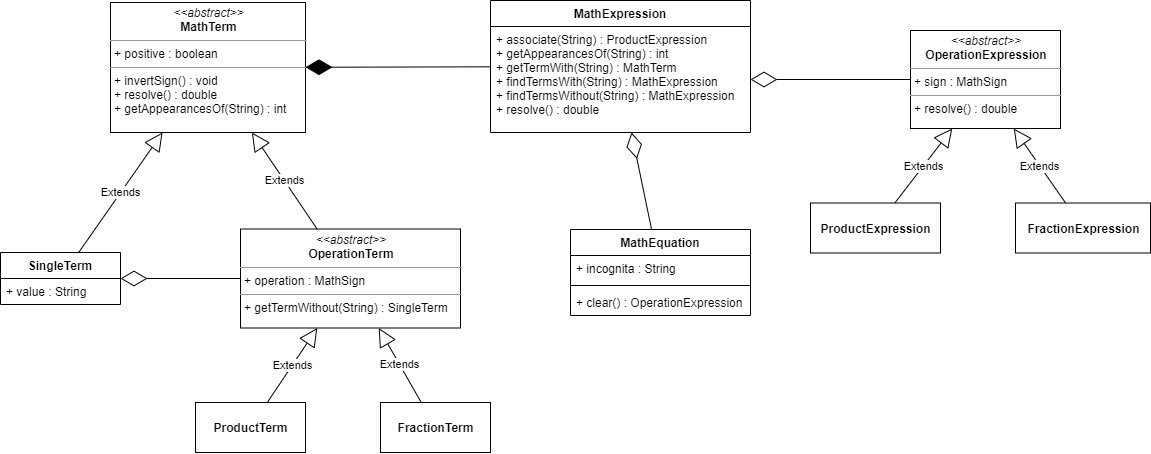

The diagram above was exported from draw.io. Its source (the exported page's mxGraphModel, read from the mxfile embedded in the PNG):
<mxGraphModel dx="1303" dy="727" grid="1" gridSize="10" guides="1" tooltips="1" connect="1" arrows="1" fold="1" page="1" pageScale="1" pageWidth="850" pageHeight="1100" math="0" shadow="0">
  <root>
    <mxCell id="0" />
    <mxCell id="1" parent="0" />
    <mxCell id="Omg8WXQdNpLD2h7ok_Ew-5" value="&lt;p style=&quot;margin: 0px ; margin-top: 4px ; text-align: center&quot;&gt;&lt;i&gt;&amp;lt;&amp;lt;abstract&amp;gt;&amp;gt;&lt;/i&gt;&lt;br&gt;&lt;b&gt;MathTerm&lt;/b&gt;&lt;/p&gt;&lt;hr size=&quot;1&quot;&gt;&lt;p style=&quot;margin: 0px ; margin-left: 4px&quot;&gt;+ positive : boolean&lt;br&gt;&lt;/p&gt;&lt;hr size=&quot;1&quot;&gt;&lt;p style=&quot;margin: 0px ; margin-left: 4px&quot;&gt;+ invertSign() : void&lt;/p&gt;&lt;p style=&quot;margin: 0px ; margin-left: 4px&quot;&gt;+ resolve() : double&lt;/p&gt;&lt;p style=&quot;margin: 0px ; margin-left: 4px&quot;&gt;+ getAppearancesOf(String) : int&lt;/p&gt;" style="verticalAlign=top;align=left;overflow=fill;fontSize=12;fontFamily=Helvetica;html=1;" vertex="1" parent="1">
      <mxGeometry x="210" y="20" width="195" height="130" as="geometry" />
    </mxCell>
    <mxCell id="Omg8WXQdNpLD2h7ok_Ew-6" value="SingleTerm" style="swimlane;fontStyle=1;align=center;verticalAlign=top;childLayout=stackLayout;horizontal=1;startSize=26;horizontalStack=0;resizeParent=1;resizeParentMax=0;resizeLast=0;collapsible=1;marginBottom=0;" vertex="1" parent="1">
      <mxGeometry x="100" y="270" width="120" height="52" as="geometry" />
    </mxCell>
    <mxCell id="Omg8WXQdNpLD2h7ok_Ew-7" value="+ value : String" style="text;strokeColor=none;fillColor=none;align=left;verticalAlign=top;spacingLeft=4;spacingRight=4;overflow=hidden;rotatable=0;points=[[0,0.5],[1,0.5]];portConstraint=eastwest;" vertex="1" parent="Omg8WXQdNpLD2h7ok_Ew-6">
      <mxGeometry y="26" width="120" height="26" as="geometry" />
    </mxCell>
    <mxCell id="Omg8WXQdNpLD2h7ok_Ew-10" value="&lt;p style=&quot;margin: 0px ; margin-top: 4px ; text-align: center&quot;&gt;&lt;i&gt;&amp;lt;&amp;lt;abstract&amp;gt;&amp;gt;&lt;/i&gt;&lt;br&gt;&lt;b&gt;OperationTerm&lt;/b&gt;&lt;/p&gt;&lt;hr size=&quot;1&quot;&gt;&lt;p style=&quot;margin: 0px ; margin-left: 4px&quot;&gt;+ operation : MathSign&lt;br&gt;&lt;/p&gt;&lt;hr size=&quot;1&quot;&gt;&lt;p style=&quot;margin: 0px ; margin-left: 4px&quot;&gt;+ getTermWithout(String) : SingleTerm&lt;/p&gt;" style="verticalAlign=top;align=left;overflow=fill;fontSize=12;fontFamily=Helvetica;html=1;" vertex="1" parent="1">
      <mxGeometry x="340" y="246.5" width="220" height="99" as="geometry" />
    </mxCell>
    <mxCell id="Omg8WXQdNpLD2h7ok_Ew-11" value="Extends" style="endArrow=block;endSize=16;endFill=0;html=1;" edge="1" parent="1" source="Omg8WXQdNpLD2h7ok_Ew-6" target="Omg8WXQdNpLD2h7ok_Ew-5">
      <mxGeometry width="160" relative="1" as="geometry">
        <mxPoint x="100" y="200" as="sourcePoint" />
        <mxPoint x="260" y="200" as="targetPoint" />
      </mxGeometry>
    </mxCell>
    <mxCell id="Omg8WXQdNpLD2h7ok_Ew-12" value="Extends" style="endArrow=block;endSize=16;endFill=0;html=1;" edge="1" parent="1" source="Omg8WXQdNpLD2h7ok_Ew-10" target="Omg8WXQdNpLD2h7ok_Ew-5">
      <mxGeometry width="160" relative="1" as="geometry">
        <mxPoint x="530" y="130" as="sourcePoint" />
        <mxPoint x="690" y="130" as="targetPoint" />
      </mxGeometry>
    </mxCell>
    <mxCell id="Omg8WXQdNpLD2h7ok_Ew-16" value="" style="endArrow=diamondThin;endFill=0;endSize=24;html=1;" edge="1" parent="1" source="Omg8WXQdNpLD2h7ok_Ew-10" target="Omg8WXQdNpLD2h7ok_Ew-6">
      <mxGeometry width="160" relative="1" as="geometry">
        <mxPoint x="120" y="370" as="sourcePoint" />
        <mxPoint x="280" y="370" as="targetPoint" />
      </mxGeometry>
    </mxCell>
    <mxCell id="Omg8WXQdNpLD2h7ok_Ew-22" value="&lt;b&gt;ProductTerm&lt;/b&gt;" style="html=1;" vertex="1" parent="1">
      <mxGeometry x="295" y="420" width="110" height="50" as="geometry" />
    </mxCell>
    <mxCell id="Omg8WXQdNpLD2h7ok_Ew-23" value="Extends" style="endArrow=block;endSize=16;endFill=0;html=1;" edge="1" parent="1" source="Omg8WXQdNpLD2h7ok_Ew-22" target="Omg8WXQdNpLD2h7ok_Ew-10">
      <mxGeometry width="160" relative="1" as="geometry">
        <mxPoint x="140" y="540" as="sourcePoint" />
        <mxPoint x="300" y="540" as="targetPoint" />
      </mxGeometry>
    </mxCell>
    <mxCell id="Omg8WXQdNpLD2h7ok_Ew-24" value="&lt;b&gt;FractionTerm&lt;/b&gt;" style="html=1;" vertex="1" parent="1">
      <mxGeometry x="480" y="420" width="110" height="50" as="geometry" />
    </mxCell>
    <mxCell id="Omg8WXQdNpLD2h7ok_Ew-25" value="Extends" style="endArrow=block;endSize=16;endFill=0;html=1;" edge="1" parent="1" source="Omg8WXQdNpLD2h7ok_Ew-24" target="Omg8WXQdNpLD2h7ok_Ew-10">
      <mxGeometry width="160" relative="1" as="geometry">
        <mxPoint x="376.7785234899329" y="430" as="sourcePoint" />
        <mxPoint x="426.7785234899329" y="355.5" as="targetPoint" />
      </mxGeometry>
    </mxCell>
    <mxCell id="Omg8WXQdNpLD2h7ok_Ew-26" value="MathExpression" style="swimlane;fontStyle=1;align=center;verticalAlign=top;childLayout=stackLayout;horizontal=1;startSize=26;horizontalStack=0;resizeParent=1;resizeParentMax=0;resizeLast=0;collapsible=1;marginBottom=0;" vertex="1" parent="1">
      <mxGeometry x="590" y="18" width="260" height="132" as="geometry" />
    </mxCell>
    <mxCell id="Omg8WXQdNpLD2h7ok_Ew-29" value="+ associate(String) : ProductExpression&#10;+ getAppearancesOf(String) : int&#10;+ getTermWith(String) : MathTerm&#10;+ findTermsWith(String) : MathExpression&#10;+ findTermsWithout(String) : MathExpression&#10;+ resolve() : double" style="text;strokeColor=none;fillColor=none;align=left;verticalAlign=top;spacingLeft=4;spacingRight=4;overflow=hidden;rotatable=0;points=[[0,0.5],[1,0.5]];portConstraint=eastwest;" vertex="1" parent="Omg8WXQdNpLD2h7ok_Ew-26">
      <mxGeometry y="26" width="260" height="106" as="geometry" />
    </mxCell>
    <mxCell id="Omg8WXQdNpLD2h7ok_Ew-30" value="" style="endArrow=diamondThin;endFill=1;endSize=24;html=1;" edge="1" parent="1" source="Omg8WXQdNpLD2h7ok_Ew-26" target="Omg8WXQdNpLD2h7ok_Ew-5">
      <mxGeometry width="160" relative="1" as="geometry">
        <mxPoint x="480" y="180" as="sourcePoint" />
        <mxPoint x="640" y="180" as="targetPoint" />
      </mxGeometry>
    </mxCell>
    <mxCell id="Omg8WXQdNpLD2h7ok_Ew-35" value="&lt;p style=&quot;margin: 0px ; margin-top: 4px ; text-align: center&quot;&gt;&lt;i&gt;&amp;lt;&amp;lt;abstract&amp;gt;&amp;gt;&lt;/i&gt;&lt;br&gt;&lt;b&gt;OperationExpression&lt;/b&gt;&lt;/p&gt;&lt;hr size=&quot;1&quot;&gt;&lt;p style=&quot;margin: 0px ; margin-left: 4px&quot;&gt;+ sign : MathSign&lt;br&gt;&lt;/p&gt;&lt;hr size=&quot;1&quot;&gt;&lt;p style=&quot;margin: 0px ; margin-left: 4px&quot;&gt;+ resolve() : double&lt;/p&gt;" style="verticalAlign=top;align=left;overflow=fill;fontSize=12;fontFamily=Helvetica;html=1;" vertex="1" parent="1">
      <mxGeometry x="1010" y="48" width="150" height="98" as="geometry" />
    </mxCell>
    <mxCell id="Omg8WXQdNpLD2h7ok_Ew-36" value="" style="endArrow=diamondThin;endFill=0;endSize=24;html=1;" edge="1" parent="1" source="Omg8WXQdNpLD2h7ok_Ew-35" target="Omg8WXQdNpLD2h7ok_Ew-29">
      <mxGeometry width="160" relative="1" as="geometry">
        <mxPoint x="890" y="220" as="sourcePoint" />
        <mxPoint x="1050" y="220" as="targetPoint" />
      </mxGeometry>
    </mxCell>
    <mxCell id="Omg8WXQdNpLD2h7ok_Ew-41" value="&lt;b&gt;ProductExpression&lt;/b&gt;" style="html=1;" vertex="1" parent="1">
      <mxGeometry x="910" y="220.5" width="130" height="50" as="geometry" />
    </mxCell>
    <mxCell id="Omg8WXQdNpLD2h7ok_Ew-42" value="Extends" style="endArrow=block;endSize=16;endFill=0;html=1;" edge="1" parent="1" source="Omg8WXQdNpLD2h7ok_Ew-41">
      <mxGeometry width="160" relative="1" as="geometry">
        <mxPoint x="775" y="340.5" as="sourcePoint" />
        <mxPoint x="1051.778523489933" y="146" as="targetPoint" />
      </mxGeometry>
    </mxCell>
    <mxCell id="Omg8WXQdNpLD2h7ok_Ew-43" value="&lt;b&gt;FractionExpression&lt;/b&gt;" style="html=1;" vertex="1" parent="1">
      <mxGeometry x="1115" y="220.5" width="135" height="50" as="geometry" />
    </mxCell>
    <mxCell id="Omg8WXQdNpLD2h7ok_Ew-44" value="Extends" style="endArrow=block;endSize=16;endFill=0;html=1;" edge="1" parent="1" source="Omg8WXQdNpLD2h7ok_Ew-43">
      <mxGeometry width="160" relative="1" as="geometry">
        <mxPoint x="1011.7785234899329" y="230.5" as="sourcePoint" />
        <mxPoint x="1113.2382550335572" y="146" as="targetPoint" />
      </mxGeometry>
    </mxCell>
    <mxCell id="Omg8WXQdNpLD2h7ok_Ew-47" value="MathEquation" style="swimlane;fontStyle=1;align=center;verticalAlign=top;childLayout=stackLayout;horizontal=1;startSize=26;horizontalStack=0;resizeParent=1;resizeParentMax=0;resizeLast=0;collapsible=1;marginBottom=0;" vertex="1" parent="1">
      <mxGeometry x="670" y="247" width="180" height="86" as="geometry" />
    </mxCell>
    <mxCell id="Omg8WXQdNpLD2h7ok_Ew-48" value="+ incognita : String" style="text;strokeColor=none;fillColor=none;align=left;verticalAlign=top;spacingLeft=4;spacingRight=4;overflow=hidden;rotatable=0;points=[[0,0.5],[1,0.5]];portConstraint=eastwest;" vertex="1" parent="Omg8WXQdNpLD2h7ok_Ew-47">
      <mxGeometry y="26" width="180" height="26" as="geometry" />
    </mxCell>
    <mxCell id="Omg8WXQdNpLD2h7ok_Ew-49" value="" style="line;strokeWidth=1;fillColor=none;align=left;verticalAlign=middle;spacingTop=-1;spacingLeft=3;spacingRight=3;rotatable=0;labelPosition=right;points=[];portConstraint=eastwest;" vertex="1" parent="Omg8WXQdNpLD2h7ok_Ew-47">
      <mxGeometry y="52" width="180" height="8" as="geometry" />
    </mxCell>
    <mxCell id="Omg8WXQdNpLD2h7ok_Ew-50" value="+ clear() : OperationExpression" style="text;strokeColor=none;fillColor=none;align=left;verticalAlign=top;spacingLeft=4;spacingRight=4;overflow=hidden;rotatable=0;points=[[0,0.5],[1,0.5]];portConstraint=eastwest;" vertex="1" parent="Omg8WXQdNpLD2h7ok_Ew-47">
      <mxGeometry y="60" width="180" height="26" as="geometry" />
    </mxCell>
    <mxCell id="Omg8WXQdNpLD2h7ok_Ew-51" value="" style="endArrow=diamondThin;endFill=0;endSize=24;html=1;" edge="1" parent="1" source="Omg8WXQdNpLD2h7ok_Ew-47" target="Omg8WXQdNpLD2h7ok_Ew-29">
      <mxGeometry width="160" relative="1" as="geometry">
        <mxPoint x="870" y="350" as="sourcePoint" />
        <mxPoint x="1030" y="350" as="targetPoint" />
      </mxGeometry>
    </mxCell>
  </root>
</mxGraphModel>